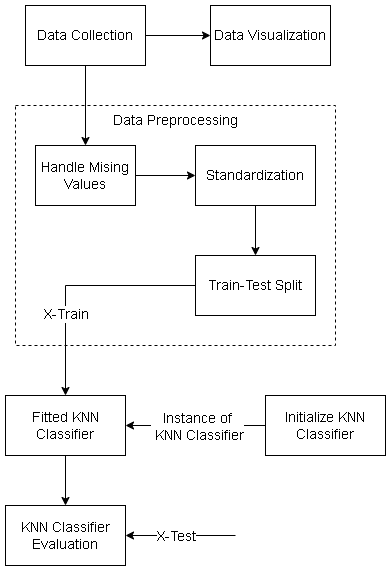

The diagram above was exported from draw.io. Its source (the exported page's mxGraphModel, read from the mxfile embedded in the PNG):
<mxGraphModel dx="1050" dy="585" grid="1" gridSize="10" guides="1" tooltips="1" connect="1" arrows="1" fold="1" page="1" pageScale="1" pageWidth="850" pageHeight="1100" math="0" shadow="0">
  <root>
    <mxCell id="0" />
    <mxCell id="1" parent="0" />
    <mxCell id="iQATaUj6jkNzJtKxYBZ7-3" value="" style="rounded=0;whiteSpace=wrap;html=1;dashed=1;fontSize=14;fontStyle=0;fontFamily=Helvetica;" parent="1" vertex="1">
      <mxGeometry x="170" y="180" width="320" height="240" as="geometry" />
    </mxCell>
    <mxCell id="iQATaUj6jkNzJtKxYBZ7-13" value="" style="edgeStyle=orthogonalEdgeStyle;rounded=0;orthogonalLoop=1;jettySize=auto;html=1;entryX=0;entryY=0.5;entryDx=0;entryDy=0;fontSize=14;fontStyle=0;fontFamily=Helvetica;" parent="1" source="iQATaUj6jkNzJtKxYBZ7-1" target="iQATaUj6jkNzJtKxYBZ7-27" edge="1">
      <mxGeometry relative="1" as="geometry">
        <mxPoint x="355" y="110" as="targetPoint" />
      </mxGeometry>
    </mxCell>
    <mxCell id="iQATaUj6jkNzJtKxYBZ7-14" style="edgeStyle=orthogonalEdgeStyle;rounded=0;orthogonalLoop=1;jettySize=auto;html=1;fontSize=14;fontStyle=0;fontFamily=Helvetica;" parent="1" source="iQATaUj6jkNzJtKxYBZ7-1" target="iQATaUj6jkNzJtKxYBZ7-6" edge="1">
      <mxGeometry relative="1" as="geometry" />
    </mxCell>
    <mxCell id="iQATaUj6jkNzJtKxYBZ7-1" value="Data Collection" style="rounded=0;whiteSpace=wrap;html=1;fontSize=14;fontStyle=0;fontFamily=Helvetica;" parent="1" vertex="1">
      <mxGeometry x="180" y="80" width="120" height="60" as="geometry" />
    </mxCell>
    <mxCell id="iQATaUj6jkNzJtKxYBZ7-5" value="Data Preprocessing" style="text;html=1;strokeColor=none;fillColor=none;align=center;verticalAlign=middle;whiteSpace=wrap;rounded=0;fontSize=14;fontStyle=0;fontFamily=Helvetica;" parent="1" vertex="1">
      <mxGeometry x="255" y="180" width="150" height="30" as="geometry" />
    </mxCell>
    <mxCell id="iQATaUj6jkNzJtKxYBZ7-8" value="" style="edgeStyle=orthogonalEdgeStyle;rounded=0;orthogonalLoop=1;jettySize=auto;html=1;fontSize=14;fontStyle=0;fontFamily=Helvetica;" parent="1" source="iQATaUj6jkNzJtKxYBZ7-6" target="iQATaUj6jkNzJtKxYBZ7-7" edge="1">
      <mxGeometry relative="1" as="geometry" />
    </mxCell>
    <mxCell id="iQATaUj6jkNzJtKxYBZ7-6" value="Handle Mising Values" style="rounded=0;whiteSpace=wrap;html=1;fontSize=14;fontStyle=0;fontFamily=Helvetica;" parent="1" vertex="1">
      <mxGeometry x="190" y="220" width="100" height="60" as="geometry" />
    </mxCell>
    <mxCell id="iQATaUj6jkNzJtKxYBZ7-10" value="" style="edgeStyle=orthogonalEdgeStyle;rounded=0;orthogonalLoop=1;jettySize=auto;html=1;fontSize=14;fontStyle=0;fontFamily=Helvetica;" parent="1" source="iQATaUj6jkNzJtKxYBZ7-7" target="iQATaUj6jkNzJtKxYBZ7-9" edge="1">
      <mxGeometry relative="1" as="geometry" />
    </mxCell>
    <mxCell id="iQATaUj6jkNzJtKxYBZ7-7" value="Standardization" style="rounded=0;whiteSpace=wrap;html=1;fontSize=14;fontStyle=0;fontFamily=Helvetica;" parent="1" vertex="1">
      <mxGeometry x="350" y="220" width="120" height="60" as="geometry" />
    </mxCell>
    <mxCell id="iQATaUj6jkNzJtKxYBZ7-12" value="" style="edgeStyle=orthogonalEdgeStyle;rounded=0;orthogonalLoop=1;jettySize=auto;html=1;fontSize=14;fontStyle=0;fontFamily=Helvetica;" parent="1" source="iQATaUj6jkNzJtKxYBZ7-9" target="iQATaUj6jkNzJtKxYBZ7-19" edge="1">
      <mxGeometry relative="1" as="geometry">
        <mxPoint x="310" y="360" as="targetPoint" />
      </mxGeometry>
    </mxCell>
    <mxCell id="iQATaUj6jkNzJtKxYBZ7-22" value="X-Train" style="edgeLabel;html=1;align=center;verticalAlign=middle;resizable=0;points=[];fontSize=14;fontStyle=0;fontFamily=Helvetica;" parent="iQATaUj6jkNzJtKxYBZ7-12" vertex="1" connectable="0">
      <mxGeometry x="0.3162" y="-3" relative="1" as="geometry">
        <mxPoint x="3" as="offset" />
      </mxGeometry>
    </mxCell>
    <mxCell id="iQATaUj6jkNzJtKxYBZ7-9" value="Train-Test Split" style="rounded=0;whiteSpace=wrap;html=1;fontSize=14;fontStyle=0;fontFamily=Helvetica;" parent="1" vertex="1">
      <mxGeometry x="350" y="330" width="120" height="60" as="geometry" />
    </mxCell>
    <mxCell id="iQATaUj6jkNzJtKxYBZ7-18" style="edgeStyle=orthogonalEdgeStyle;rounded=0;orthogonalLoop=1;jettySize=auto;html=1;entryX=1;entryY=0.5;entryDx=0;entryDy=0;fontSize=14;fontStyle=0;fontFamily=Helvetica;" parent="1" source="iQATaUj6jkNzJtKxYBZ7-15" target="iQATaUj6jkNzJtKxYBZ7-19" edge="1">
      <mxGeometry relative="1" as="geometry">
        <mxPoint x="310" y="500" as="targetPoint" />
      </mxGeometry>
    </mxCell>
    <mxCell id="iQATaUj6jkNzJtKxYBZ7-21" value="Instance of&lt;br style=&quot;font-size: 14px;&quot;&gt;&amp;nbsp;KNN Classifier" style="edgeLabel;html=1;align=center;verticalAlign=middle;resizable=0;points=[];fontSize=14;fontStyle=0;fontFamily=Helvetica;" parent="iQATaUj6jkNzJtKxYBZ7-18" vertex="1" connectable="0">
      <mxGeometry x="0.2562" y="-2" relative="1" as="geometry">
        <mxPoint x="19" y="2" as="offset" />
      </mxGeometry>
    </mxCell>
    <mxCell id="iQATaUj6jkNzJtKxYBZ7-15" value="Initialize KNN Classifier" style="rounded=0;whiteSpace=wrap;html=1;fontSize=14;fontStyle=0;fontFamily=Helvetica;" parent="1" vertex="1">
      <mxGeometry x="420" y="470" width="120" height="60" as="geometry" />
    </mxCell>
    <mxCell id="iQATaUj6jkNzJtKxYBZ7-26" value="" style="edgeStyle=orthogonalEdgeStyle;rounded=0;orthogonalLoop=1;jettySize=auto;html=1;fontSize=14;fontStyle=0;fontFamily=Helvetica;" parent="1" source="iQATaUj6jkNzJtKxYBZ7-19" target="iQATaUj6jkNzJtKxYBZ7-23" edge="1">
      <mxGeometry relative="1" as="geometry" />
    </mxCell>
    <mxCell id="iQATaUj6jkNzJtKxYBZ7-19" value="Fitted KNN Classifier" style="rounded=0;whiteSpace=wrap;html=1;fontSize=14;fontStyle=0;fontFamily=Helvetica;" parent="1" vertex="1">
      <mxGeometry x="160" y="470" width="120" height="60" as="geometry" />
    </mxCell>
    <mxCell id="iQATaUj6jkNzJtKxYBZ7-23" value="KNN Classifier Evaluation" style="rounded=0;whiteSpace=wrap;html=1;fontSize=14;fontStyle=0;fontFamily=Helvetica;" parent="1" vertex="1">
      <mxGeometry x="160" y="580" width="120" height="60" as="geometry" />
    </mxCell>
    <mxCell id="iQATaUj6jkNzJtKxYBZ7-24" value="" style="endArrow=classic;html=1;rounded=0;fontSize=14;fontStyle=0;fontFamily=Helvetica;" parent="1" target="iQATaUj6jkNzJtKxYBZ7-23" edge="1">
      <mxGeometry width="50" height="50" relative="1" as="geometry">
        <mxPoint x="390" y="610" as="sourcePoint" />
        <mxPoint x="425" y="609.5" as="targetPoint" />
      </mxGeometry>
    </mxCell>
    <mxCell id="iQATaUj6jkNzJtKxYBZ7-25" value="X-Test" style="edgeLabel;html=1;align=center;verticalAlign=middle;resizable=0;points=[];fontSize=14;fontStyle=0;fontFamily=Helvetica;" parent="iQATaUj6jkNzJtKxYBZ7-24" vertex="1" connectable="0">
      <mxGeometry x="-0.1441" y="-2" relative="1" as="geometry">
        <mxPoint x="-13" y="2" as="offset" />
      </mxGeometry>
    </mxCell>
    <mxCell id="iQATaUj6jkNzJtKxYBZ7-27" value="Data Visualization" style="rounded=0;whiteSpace=wrap;html=1;fontSize=14;fontStyle=0;fontFamily=Helvetica;" parent="1" vertex="1">
      <mxGeometry x="365" y="80" width="120" height="60" as="geometry" />
    </mxCell>
  </root>
</mxGraphModel>